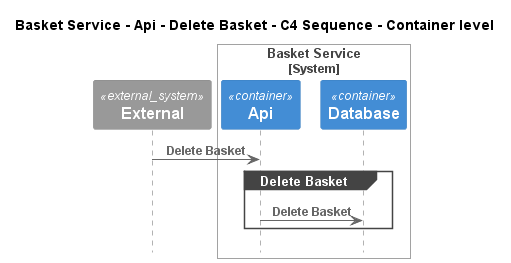

The diagram above was rendered by PlantUML. Its source (embedded in the PNG):
@startuml
!pragma layout smetana
!include ..\..\..\..\..\..\.c4s\C4_Sequence.puml

title Basket Service - Api - Delete Basket - C4 Sequence - Container level

System_Ext(C4InterFlow.SoftwareSystems.ExternalSystem, "External", "")

System_Boundary(ECommercePlatform.SoftwareSystems.BasketService, "Basket Service")
    Container(ECommercePlatform.SoftwareSystems.BasketService.Containers.Api, "Api", "", "")
    Container(ECommercePlatform.SoftwareSystems.BasketService.Containers.Database, "Database", "", "")
Boundary_End()

Rel(C4InterFlow.SoftwareSystems.ExternalSystem, ECommercePlatform.SoftwareSystems.BasketService.Containers.Api, "Delete Basket")
group Delete Basket
Rel(ECommercePlatform.SoftwareSystems.BasketService.Containers.Api, ECommercePlatform.SoftwareSystems.BasketService.Containers.Database, "Delete Basket")
end


@enduml